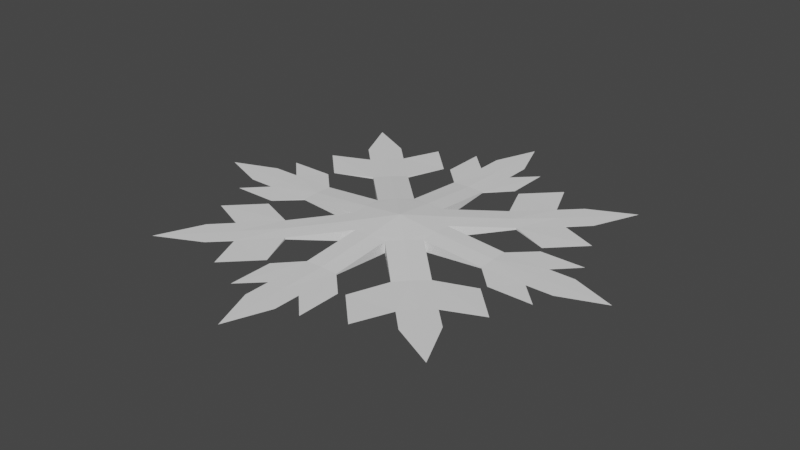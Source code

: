 # Source: Snowflake.blend  (saved by Blender 3.0.42; exported with 4.5.12 LTS)
import bpy
from mathutils import Matrix  # noqa: F401  (used for matrix-valued properties, if any)

bpy.ops.wm.read_factory_settings(use_empty=True)
scene = bpy.context.scene
scene.name = 'Scene'

# ---- collections
col_collection = bpy.data.collections.new('Collection'); scene.collection.children.link(col_collection)

# ---- world
world_world = bpy.data.worlds.new('World'); scene.world = world_world
world_world.use_nodes = True; world_world.node_tree.nodes.clear()
_N = world_world.node_tree.nodes; _L = world_world.node_tree.links
n0 = _N.new('ShaderNodeOutputWorld'); n0.name = 'World Output'; n0.location = (300, 300)
n1 = _N.new('ShaderNodeBackground'); n1.name = 'Background'; n1.location = (10, 300)
n1.inputs[0].default_value = (0.05088, 0.05088, 0.05088, 1.0)
_L.new(n1.outputs[0], n0.inputs[0])
n0.is_active_output = True
world_world.color = (0.05088, 0.05088, 0.05088)
world_world.use_sun_shadow = False
world_world.sun_shadow_jitter_overblur = 0.0

# ---- meshes
me_cylinder_003 = bpy.data.meshes.new('Cylinder.003')
me_cylinder_003.from_pydata([(-0.9239, 0.0, 7.821e-10), (-0.9239, 0.0, 0.1469), (0.0, 0.9239, 7.821e-10), (0.0, 0.9239, 0.1469), (-0.3827, 0.9239, 8.242e-10), (-0.9239, 0.3827, 8.242e-10), (-0.3827, 0.9239, 0.1299), (-0.9239, 0.3827, 0.1299), (0.0, 4.924, 7.798e-10), (-0.3827, 3.924, 0.001208), (-0.3827, 3.924, 1.042e-09), (0.0, 4.924, -1.251e-10), (-2.504, 3.045, 7.17e-10), (-2.504, 3.045, 0.003577), (-3.045, 2.504, 0.003655), (-3.045, 2.504, 7.193e-10), (-4.924, 0.0, -1.251e-10), (-4.924, 0.0, 7.798e-10), (-3.924, 0.3827, 0.001208), (-3.924, 0.3827, 1.042e-09), (-1.914, 1.373, 1.027e-09), (-2.08, 2.621, 8.011e-10), (-1.373, 1.914, 0.01974), (-2.621, 2.08, 0.007033), (0.0, 2.324, 9.757e-10), (0.0, 3.324, 7.034e-10), (0.0, 3.324, 0.007636), (0.0, 2.324, 0.02329), (-0.3827, 2.324, 0.01199), (-0.3827, 3.324, 0.004134), (-0.3827, 3.324, 9.594e-10), (-0.3827, 2.324, 1.099e-09), (-2.324, 0.0, 0.02329), (-3.324, 0.0, 0.007636), (-3.324, 0.0, 7.034e-10), (-2.324, 0.0, 9.757e-10), (-3.324, 0.3827, 9.594e-10), (-2.324, 0.3827, 1.099e-09), (-3.324, 0.3827, 0.004134), (-2.324, 0.3827, 0.01199), (-2.621, 2.08, 8.03e-10), (-1.373, 1.914, 1.026e-09), (-2.08, 2.621, 0.006975), (-1.914, 1.373, 0.01978), (-1.726, 3.474, 1.227e-09), (-1.019, 2.767, 1.227e-09), (-1.019, 2.767, 0.0), (-1.726, 3.474, 0.0), (-2.767, 1.019, 1.227e-09), (-3.474, 1.726, 1.227e-09), (-3.474, 1.726, 0.0), (-2.767, 1.019, 0.0), (-0.8827, 2.824, 0.0), (-0.8827, 3.824, 0.0), (-0.8827, 3.824, 1.227e-09), (-0.8827, 2.824, 1.227e-09), (-3.824, 0.8827, 1.227e-09), (-2.824, 0.8827, 1.227e-09), (-3.824, 0.8827, 0.0), (-2.824, 0.8827, 0.0), (-0.6533, 0.6533, 0.1515), (-0.6533, 0.6533, 7.681e-10), (-3.501, 3.529, 5.872e-10), (-3.501, 3.529, -7.076e-10), (-1.643, 1.643, 0.03556), (-2.35, 2.35, 0.01199), (-1.643, 1.643, 8.636e-10), (-2.35, 2.35, 4.58e-10), (0.9239, 0.0, 7.821e-10), (0.9239, 0.0, 0.1469), (0.3827, 0.9239, 8.242e-10), (0.9239, 0.3827, 8.242e-10), (0.3827, 0.9239, 0.1299), (0.9239, 0.3827, 0.1299), (0.3827, 3.924, 0.001208), (0.3827, 3.924, 1.042e-09), (2.504, 3.045, 7.17e-10), (2.504, 3.045, 0.003577), (3.045, 2.504, 0.003655), (3.045, 2.504, 7.193e-10), (4.924, 0.0, -1.251e-10), (4.924, 0.0, 7.798e-10), (3.924, 0.3827, 0.001208), (3.924, 0.3827, 1.042e-09), (1.914, 1.373, 1.027e-09), (2.08, 2.621, 8.011e-10), (1.373, 1.914, 0.01974), (2.621, 2.08, 0.007033), (0.3827, 2.324, 0.01199), (0.3827, 3.324, 0.004134), (0.3827, 3.324, 9.594e-10), (0.3827, 2.324, 1.099e-09), (2.324, 0.0, 0.02329), (3.324, 0.0, 0.007636), (3.324, 0.0, 7.034e-10), (2.324, 0.0, 9.757e-10), (3.324, 0.3827, 9.594e-10), (2.324, 0.3827, 1.099e-09), (3.324, 0.3827, 0.004134), (2.324, 0.3827, 0.01199), (2.621, 2.08, 8.03e-10), (1.373, 1.914, 1.026e-09), (2.08, 2.621, 0.006975), (1.914, 1.373, 0.01978), (1.726, 3.474, 1.227e-09), (1.019, 2.767, 1.227e-09), (1.019, 2.767, 0.0), (1.726, 3.474, 0.0), (2.767, 1.019, 1.227e-09), (3.474, 1.726, 1.227e-09), (3.474, 1.726, 0.0), (2.767, 1.019, 0.0), (0.8827, 2.824, 0.0), (0.8827, 3.824, 0.0), (0.8827, 3.824, 1.227e-09), (0.8827, 2.824, 1.227e-09), (3.824, 0.8827, 1.227e-09), (2.824, 0.8827, 1.227e-09), (3.824, 0.8827, 0.0), (2.824, 0.8827, 0.0), (0.6533, 0.6533, 0.1515), (0.6533, 0.6533, 7.681e-10), (3.501, 3.529, 5.872e-10), (3.501, 3.529, -7.076e-10), (1.643, 1.643, 0.03556), (2.35, 2.35, 0.01199), (1.643, 1.643, 8.636e-10), (2.35, 2.35, 4.58e-10), (0.0, -0.9239, 7.821e-10), (0.0, -0.9239, 0.1469), (-0.3827, -0.9239, 8.242e-10), (-0.9239, -0.3827, 8.242e-10), (-0.3827, -0.9239, 0.1299), (-0.9239, -0.3827, 0.1299), (0.0, -4.924, 7.798e-10), (-0.3827, -3.924, 0.001208), (-0.3827, -3.924, 1.042e-09), (0.0, -4.924, -1.251e-10), (-2.504, -3.045, 7.17e-10), (-2.504, -3.045, 0.003577), (-3.045, -2.504, 0.003655), (-3.045, -2.504, 7.193e-10), (-3.924, -0.3827, 0.001208), (-3.924, -0.3827, 1.042e-09), (-1.914, -1.373, 1.027e-09), (-2.08, -2.621, 8.011e-10), (-1.373, -1.914, 0.01974), (-2.621, -2.08, 0.007033), (0.0, -2.324, 9.757e-10), (0.0, -3.324, 7.034e-10), (0.0, -3.324, 0.007636), (0.0, -2.324, 0.02329), (-0.3827, -2.324, 0.01199), (-0.3827, -3.324, 0.004134), (-0.3827, -3.324, 9.594e-10), (-0.3827, -2.324, 1.099e-09), (-3.324, -0.3827, 9.594e-10), (-2.324, -0.3827, 1.099e-09), (-3.324, -0.3827, 0.004134), (-2.324, -0.3827, 0.01199), (-2.621, -2.08, 8.03e-10), (-1.373, -1.914, 1.026e-09), (-2.08, -2.621, 0.006975), (-1.914, -1.373, 0.01978), (-1.726, -3.474, 1.227e-09), (-1.019, -2.767, 1.227e-09), (-1.019, -2.767, 0.0), (-1.726, -3.474, 0.0), (-2.767, -1.019, 1.227e-09), (-3.474, -1.726, 1.227e-09), (-3.474, -1.726, 0.0), (-2.767, -1.019, 0.0), (-0.8827, -2.824, 0.0), (-0.8827, -3.824, 0.0), (-0.8827, -3.824, 1.227e-09), (-0.8827, -2.824, 1.227e-09), (-3.824, -0.8827, 1.227e-09), (-2.824, -0.8827, 1.227e-09), (-3.824, -0.8827, 0.0), (-2.824, -0.8827, 0.0), (-0.6533, -0.6533, 0.1515), (-0.6533, -0.6533, 7.681e-10), (-3.501, -3.529, 5.872e-10), (-3.501, -3.529, -7.076e-10), (-1.643, -1.643, 0.03556), (-2.35, -2.35, 0.01199), (-1.643, -1.643, 8.636e-10), (-2.35, -2.35, 4.58e-10), (0.3827, -0.9239, 8.242e-10), (0.9239, -0.3827, 8.242e-10), (0.3827, -0.9239, 0.1299), (0.9239, -0.3827, 0.1299), (0.3827, -3.924, 0.001208), (0.3827, -3.924, 1.042e-09), (2.504, -3.045, 7.17e-10), (2.504, -3.045, 0.003577), (3.045, -2.504, 0.003655), (3.045, -2.504, 7.193e-10), (3.924, -0.3827, 0.001208), (3.924, -0.3827, 1.042e-09), (1.914, -1.373, 1.027e-09), (2.08, -2.621, 8.011e-10), (1.373, -1.914, 0.01974), (2.621, -2.08, 0.007033), (0.3827, -2.324, 0.01199), (0.3827, -3.324, 0.004134), (0.3827, -3.324, 9.594e-10), (0.3827, -2.324, 1.099e-09), (3.324, -0.3827, 9.594e-10), (2.324, -0.3827, 1.099e-09), (3.324, -0.3827, 0.004134), (2.324, -0.3827, 0.01199), (2.621, -2.08, 8.03e-10), (1.373, -1.914, 1.026e-09), (2.08, -2.621, 0.006975), (1.914, -1.373, 0.01978), (1.726, -3.474, 1.227e-09), (1.019, -2.767, 1.227e-09), (1.019, -2.767, 0.0), (1.726, -3.474, 0.0), (2.767, -1.019, 1.227e-09), (3.474, -1.726, 1.227e-09), (3.474, -1.726, 0.0), (2.767, -1.019, 0.0), (0.8827, -2.824, 0.0), (0.8827, -3.824, 0.0), (0.8827, -3.824, 1.227e-09), (0.8827, -2.824, 1.227e-09), (3.824, -0.8827, 1.227e-09), (2.824, -0.8827, 1.227e-09), (3.824, -0.8827, 0.0), (2.824, -0.8827, 0.0), (0.6533, -0.6533, 0.1515), (0.6533, -0.6533, 7.681e-10), (3.501, -3.529, 5.872e-10), (3.501, -3.529, -7.076e-10), (1.643, -1.643, 0.03556), (2.35, -2.35, 0.01199), (1.643, -1.643, 8.636e-10), (2.35, -2.35, 4.58e-10), (-0.9239, 0.0, -0.1469), (0.0, 0.9239, -0.1469), (-0.3827, 0.9239, -0.1299), (-0.9239, 0.3827, -0.1299), (0.0, 4.924, 7.798e-10), (-0.3827, 3.924, -0.001208), (-2.504, 3.045, -0.003577), (-3.045, 2.504, -0.003655), (-4.924, 0.0, 7.798e-10), (-3.924, 0.3827, -0.001208), (-1.373, 1.914, -0.01974), (-2.621, 2.08, -0.007033), (0.0, 3.324, -0.007636), (0.0, 2.324, -0.02329), (-0.3827, 2.324, -0.01199), (-0.3827, 3.324, -0.004134), (-2.324, 0.0, -0.02329), (-3.324, 0.0, -0.007636), (-3.324, 0.3827, -0.004134), (-2.324, 0.3827, -0.01199), (-2.08, 2.621, -0.006975), (-1.914, 1.373, -0.01978), (-1.019, 2.767, 0.0), (-1.726, 3.474, 0.0), (-3.474, 1.726, 0.0), (-2.767, 1.019, 0.0), (-0.8827, 2.824, 0.0), (-0.8827, 3.824, 0.0), (-3.824, 0.8827, 0.0), (-2.824, 0.8827, 0.0), (-0.6533, 0.6533, -0.1515), (-3.501, 3.529, 5.872e-10), (-1.643, 1.643, -0.03556), (-2.35, 2.35, -0.01199), (0.9239, 0.0, -0.1469), (0.3827, 0.9239, -0.1299), (0.9239, 0.3827, -0.1299), (0.3827, 3.924, -0.001208), (2.504, 3.045, -0.003577), (3.045, 2.504, -0.003655), (4.924, 0.0, 7.798e-10), (3.924, 0.3827, -0.001208), (1.373, 1.914, -0.01974), (2.621, 2.08, -0.007033), (0.3827, 2.324, -0.01199), (0.3827, 3.324, -0.004134), (2.324, 0.0, -0.02329), (3.324, 0.0, -0.007636), (3.324, 0.3827, -0.004134), (2.324, 0.3827, -0.01199), (2.08, 2.621, -0.006975), (1.914, 1.373, -0.01978), (1.019, 2.767, 0.0), (1.726, 3.474, 0.0), (3.474, 1.726, 0.0), (2.767, 1.019, 0.0), (0.8827, 2.824, 0.0), (0.8827, 3.824, 0.0), (3.824, 0.8827, 0.0), (2.824, 0.8827, 0.0), (0.6533, 0.6533, -0.1515), (3.501, 3.529, 5.872e-10), (1.643, 1.643, -0.03556), (2.35, 2.35, -0.01199), (0.0, -0.9239, -0.1469), (-0.3827, -0.9239, -0.1299), (-0.9239, -0.3827, -0.1299), (0.0, -4.924, 7.798e-10), (-0.3827, -3.924, -0.001208), (-2.504, -3.045, -0.003577), (-3.045, -2.504, -0.003655), (-3.924, -0.3827, -0.001208), (-1.373, -1.914, -0.01974), (-2.621, -2.08, -0.007033), (0.0, -3.324, -0.007636), (0.0, -2.324, -0.02329), (-0.3827, -2.324, -0.01199), (-0.3827, -3.324, -0.004134), (-3.324, -0.3827, -0.004134), (-2.324, -0.3827, -0.01199), (-2.08, -2.621, -0.006975), (-1.914, -1.373, -0.01978), (-1.019, -2.767, 0.0), (-1.726, -3.474, 0.0), (-3.474, -1.726, 0.0), (-2.767, -1.019, 0.0), (-0.8827, -2.824, 0.0), (-0.8827, -3.824, 0.0), (-3.824, -0.8827, 0.0), (-2.824, -0.8827, 0.0), (-0.6533, -0.6533, -0.1515), (-3.501, -3.529, 5.872e-10), (-1.643, -1.643, -0.03556), (-2.35, -2.35, -0.01199), (0.3827, -0.9239, -0.1299), (0.9239, -0.3827, -0.1299), (0.3827, -3.924, -0.001208), (2.504, -3.045, -0.003577), (3.045, -2.504, -0.003655), (3.924, -0.3827, -0.001208), (1.373, -1.914, -0.01974), (2.621, -2.08, -0.007033), (0.3827, -2.324, -0.01199), (0.3827, -3.324, -0.004134), (3.324, -0.3827, -0.004134), (2.324, -0.3827, -0.01199), (2.08, -2.621, -0.006975), (1.914, -1.373, -0.01978), (1.019, -2.767, 0.0), (1.726, -3.474, 0.0), (3.474, -1.726, 0.0), (2.767, -1.019, 0.0), (0.8827, -2.824, 0.0), (0.8827, -3.824, 0.0), (3.824, -0.8827, 0.0), (2.824, -0.8827, 0.0), (0.6533, -0.6533, -0.1515), (3.501, -3.529, 5.872e-10), (1.643, -1.643, -0.03556), (2.35, -2.35, -0.01199), (0.0, 0.0, 0.2455), (0.0, 1.192e-07, -0.2455)], [], [(26, 25, 11, 8), (67, 63, 15, 40), (34, 33, 17, 16), (10, 9, 8, 11), (30, 29, 9, 10), (25, 11, 10, 30), (29, 26, 8, 9), (63, 62, 13, 12), (65, 42, 13, 62), (42, 21, 12, 13), (40, 23, 14, 15), (16, 17, 18, 19), (36, 19, 16, 34), (38, 36, 19, 18), (33, 38, 18, 17), (5, 7, 43, 20), (6, 4, 41, 22), (60, 6, 22, 64), (64, 22, 42, 65), (61, 66, 20, 5), (66, 67, 40, 20), (6, 3, 27, 28), (28, 27, 26, 29), (2, 24, 31, 4), (24, 25, 30, 31), (4, 6, 28, 31), (28, 29, 53, 52), (3, 2, 24, 27), (27, 24, 25, 26), (1, 7, 39, 32), (32, 39, 38, 33), (7, 5, 37, 39), (36, 38, 58, 56), (5, 37, 35, 0), (37, 36, 34, 35), (0, 1, 32, 35), (35, 32, 33, 34), (40, 49, 48, 20), (42, 22, 46, 47), (46, 45, 44, 47), (21, 42, 47, 44), (41, 45, 44, 21), (22, 41, 45, 46), (48, 51, 50, 49), (23, 40, 49, 50), (43, 23, 50, 51), (20, 43, 51, 48), (55, 52, 53, 54), (31, 28, 52, 55), (29, 30, 54, 53), (30, 54, 55, 31), (59, 57, 56, 58), (38, 39, 59, 58), (37, 57, 56, 36), (39, 37, 57, 59), (41, 21, 67, 66), (4, 41, 66, 61), (43, 64, 65, 23), (7, 60, 64, 43), (23, 65, 62, 14), (15, 14, 62, 63), (21, 12, 63, 67), (127, 100, 79, 123), (94, 80, 81, 93), (75, 11, 8, 74), (90, 75, 74, 89), (25, 90, 75, 11), (89, 74, 8, 26), (123, 76, 77, 122), (125, 122, 77, 102), (102, 77, 76, 85), (100, 79, 78, 87), (80, 83, 82, 81), (96, 94, 80, 83), (98, 82, 83, 96), (93, 81, 82, 98), (71, 84, 103, 73), (72, 86, 101, 70), (120, 124, 86, 72), (124, 125, 102, 86), (121, 71, 84, 126), (126, 84, 100, 127), (72, 88, 27, 3), (88, 89, 26, 27), (2, 70, 91, 24), (24, 91, 90, 25), (70, 91, 88, 72), (88, 112, 113, 89), (69, 92, 99, 73), (92, 93, 98, 99), (73, 99, 97, 71), (96, 116, 118, 98), (71, 68, 95, 97), (97, 95, 94, 96), (68, 95, 92, 69), (95, 94, 93, 92), (100, 84, 108, 109), (102, 107, 106, 86), (106, 107, 104, 105), (85, 104, 107, 102), (101, 85, 104, 105), (86, 106, 105, 101), (108, 109, 110, 111), (87, 110, 109, 100), (103, 111, 110, 87), (84, 108, 111, 103), (115, 114, 113, 112), (91, 115, 112, 88), (89, 113, 114, 90), (90, 91, 115, 114), (119, 118, 116, 117), (98, 118, 119, 99), (97, 96, 116, 117), (99, 119, 117, 97), (101, 126, 127, 85), (70, 121, 126, 101), (103, 87, 125, 124), (73, 103, 124, 120), (87, 78, 122, 125), (79, 123, 122, 78), (85, 127, 123, 76), (150, 134, 137, 149), (187, 160, 141, 183), (136, 137, 134, 135), (154, 136, 135, 153), (149, 154, 136, 137), (153, 135, 134, 150), (183, 138, 139, 182), (185, 182, 139, 162), (162, 139, 138, 145), (160, 141, 140, 147), (16, 143, 142, 17), (156, 34, 16, 143), (158, 142, 143, 156), (33, 17, 142, 158), (131, 144, 163, 133), (132, 146, 161, 130), (180, 184, 146, 132), (184, 185, 162, 146), (181, 131, 144, 186), (186, 144, 160, 187), (132, 152, 151, 129), (152, 153, 150, 151), (128, 130, 155, 148), (148, 155, 154, 149), (130, 155, 152, 132), (152, 172, 173, 153), (129, 151, 148, 128), (151, 150, 149, 148), (1, 32, 159, 133), (32, 33, 158, 159), (133, 159, 157, 131), (156, 176, 178, 158), (131, 0, 35, 157), (157, 35, 34, 156), (160, 144, 168, 169), (162, 167, 166, 146), (166, 167, 164, 165), (145, 164, 167, 162), (161, 145, 164, 165), (146, 166, 165, 161), (168, 169, 170, 171), (147, 170, 169, 160), (163, 171, 170, 147), (144, 168, 171, 163), (175, 174, 173, 172), (155, 175, 172, 152), (153, 173, 174, 154), (154, 155, 175, 174), (179, 178, 176, 177), (158, 178, 179, 159), (157, 156, 176, 177), (159, 179, 177, 157), (161, 186, 187, 145), (130, 181, 186, 161), (163, 147, 185, 184), (133, 163, 184, 180), (147, 140, 182, 185), (141, 183, 182, 140), (145, 187, 183, 138), (239, 235, 197, 212), (193, 192, 134, 137), (206, 205, 192, 193), (149, 137, 193, 206), (205, 150, 134, 192), (235, 234, 195, 194), (237, 214, 195, 234), (214, 201, 194, 195), (212, 203, 196, 197), (80, 81, 198, 199), (208, 199, 80, 94), (210, 208, 199, 198), (93, 210, 198, 81), (189, 191, 215, 200), (190, 188, 213, 202), (232, 190, 202, 236), (236, 202, 214, 237), (233, 238, 200, 189), (238, 239, 212, 200), (190, 129, 151, 204), (204, 151, 150, 205), (128, 148, 207, 188), (148, 149, 206, 207), (188, 190, 204, 207), (204, 205, 225, 224), (69, 191, 211, 92), (92, 211, 210, 93), (191, 189, 209, 211), (208, 210, 230, 228), (189, 209, 95, 68), (209, 208, 94, 95), (212, 221, 220, 200), (214, 202, 218, 219), (218, 217, 216, 219), (201, 214, 219, 216), (213, 217, 216, 201), (202, 213, 217, 218), (220, 223, 222, 221), (203, 212, 221, 222), (215, 203, 222, 223), (200, 215, 223, 220), (227, 224, 225, 226), (207, 204, 224, 227), (205, 206, 226, 225), (206, 226, 227, 207), (231, 229, 228, 230), (210, 211, 231, 230), (209, 229, 228, 208), (211, 209, 229, 231), (213, 201, 239, 238), (188, 213, 238, 233), (215, 236, 237, 203), (191, 232, 236, 215), (203, 237, 234, 196), (197, 196, 234, 235), (201, 194, 235, 239), (252, 244, 11, 25), (34, 16, 248, 257), (10, 11, 244, 245), (30, 10, 245, 255), (255, 245, 244, 252), (63, 12, 246, 271), (273, 271, 246, 260), (260, 246, 12, 21), (40, 15, 247, 251), (16, 19, 249, 248), (258, 249, 19, 36), (257, 248, 249, 258), (5, 20, 261, 243), (242, 250, 41, 4), (270, 272, 250, 242), (272, 273, 260, 250), (242, 254, 253, 241), (254, 255, 252, 253), (4, 31, 254, 242), (254, 266, 267, 255), (241, 253, 24, 2), (253, 252, 25, 24), (240, 256, 259, 243), (256, 257, 258, 259), (243, 259, 37, 5), (36, 56, 268, 258), (0, 35, 256, 240), (35, 34, 257, 256), (260, 263, 262, 250), (262, 263, 44, 45), (21, 44, 263, 260), (250, 262, 45, 41), (48, 49, 264, 265), (251, 264, 49, 40), (261, 265, 264, 251), (20, 48, 265, 261), (55, 54, 267, 266), (31, 55, 266, 254), (255, 267, 54, 30), (269, 268, 56, 57), (258, 268, 269, 259), (259, 269, 57, 37), (261, 251, 273, 272), (243, 261, 272, 270), (251, 247, 271, 273), (15, 63, 271, 247), (94, 287, 280, 80), (75, 277, 244, 11), (90, 285, 277, 75), (285, 252, 244, 277), (123, 301, 278, 76), (303, 290, 278, 301), (290, 85, 76, 278), (100, 283, 279, 79), (80, 280, 281, 83), (288, 96, 83, 281), (287, 288, 281, 280), (71, 276, 291, 84), (275, 70, 101, 282), (300, 275, 282, 302), (302, 282, 290, 303), (275, 241, 253, 284), (284, 253, 252, 285), (70, 275, 284, 91), (284, 285, 297, 296), (274, 276, 289, 286), (286, 289, 288, 287), (276, 71, 97, 289), (96, 288, 298, 116), (68, 274, 286, 95), (95, 286, 287, 94), (290, 282, 292, 293), (292, 105, 104, 293), (85, 290, 293, 104), (282, 101, 105, 292), (108, 295, 294, 109), (283, 100, 109, 294), (291, 283, 294, 295), (84, 291, 295, 108), (115, 296, 297, 114), (91, 284, 296, 115), (285, 90, 114, 297), (299, 117, 116, 298), (288, 289, 299, 298), (289, 97, 117, 299), (291, 302, 303, 283), (276, 300, 302, 291), (283, 303, 301, 279), (79, 279, 301, 123), (314, 149, 137, 307), (136, 308, 307, 137), (154, 317, 308, 136), (317, 314, 307, 308), (183, 331, 309, 138), (333, 320, 309, 331), (320, 145, 138, 309), (160, 313, 310, 141), (16, 248, 311, 143), (318, 156, 143, 311), (257, 318, 311, 248), (131, 306, 321, 144), (305, 130, 161, 312), (330, 305, 312, 332), (332, 312, 320, 333), (305, 304, 315, 316), (316, 315, 314, 317), (130, 305, 316, 155), (316, 317, 327, 326), (304, 128, 148, 315), (315, 148, 149, 314), (240, 306, 319, 256), (256, 319, 318, 257), (306, 131, 157, 319), (156, 318, 328, 176), (320, 312, 322, 323), (322, 165, 164, 323), (145, 320, 323, 164), (312, 161, 165, 322), (168, 325, 324, 169), (313, 160, 169, 324), (321, 313, 324, 325), (144, 321, 325, 168), (175, 326, 327, 174), (155, 316, 326, 175), (317, 154, 174, 327), (329, 177, 176, 328), (318, 319, 329, 328), (319, 157, 177, 329), (321, 332, 333, 313), (306, 330, 332, 321), (313, 333, 331, 310), (141, 310, 331, 183), (193, 137, 307, 336), (206, 193, 336, 343), (343, 336, 307, 314), (235, 194, 337, 357), (359, 357, 337, 346), (346, 337, 194, 201), (212, 197, 338, 341), (80, 199, 339, 280), (344, 339, 199, 208), (287, 280, 339, 344), (189, 200, 347, 335), (334, 340, 213, 188), (356, 358, 340, 334), (358, 359, 346, 340), (334, 342, 315, 304), (342, 343, 314, 315), (188, 207, 342, 334), (342, 352, 353, 343), (274, 286, 345, 335), (286, 287, 344, 345), (335, 345, 209, 189), (208, 228, 354, 344), (346, 349, 348, 340), (348, 349, 216, 217), (201, 216, 349, 346), (340, 348, 217, 213), (220, 221, 350, 351), (341, 350, 221, 212), (347, 351, 350, 341), (200, 220, 351, 347), (227, 226, 353, 352), (207, 227, 352, 342), (343, 353, 226, 206), (355, 354, 228, 229), (344, 354, 355, 345), (345, 355, 229, 209), (347, 341, 359, 358), (335, 347, 358, 356), (341, 338, 357, 359), (197, 235, 357, 338), (3, 360, 120, 72), (241, 275, 300, 361), (129, 360, 180, 132), (1, 360, 60, 7), (69, 360, 232, 191), (180, 360, 1, 133), (120, 360, 69, 73), (60, 360, 3, 6), (232, 360, 129, 190), (304, 305, 330, 361), (361, 274, 335, 356), (361, 270, 242, 241), (361, 300, 276, 274), (361, 330, 306, 240), (356, 334, 304, 361), (270, 361, 240, 243)])
_uv = me_cylinder_003.uv_layers.new(name='UVMap')
_uv.uv.foreach_set('vector', [0.5, 0.8375, 0.5, 0.8375, 0.5, 1.0, 0.5, 1.0, 0.2613, 0.7387, 0.1445, 0.8584, 0.1908, 0.7543, 0.2339, 0.7112, 0.1625, 0.5, 0.1625, 0.5, 0.0, 0.5, 0.0, 0.5, 0.4611, 0.8985, 0.4611, 0.8985, 0.5, 1.0, 0.5, 1.0, 0.4611, 0.8375, 0.4611, 0.8375, 0.4611, 0.8985, 0.4611, 0.8985, 0.5, 0.8375, 0.5, 1.0, 0.4611, 0.8985, 0.4611, 0.8375, 0.4611, 0.8375, 0.5, 0.8375, 0.5, 1.0, 0.4611, 0.8985, 0.1445, 0.8584, 0.1445, 0.8584, 0.2457, 0.8092, 0.2457, 0.8092, 0.2613, 0.7387, 0.2888, 0.7661, 0.2457, 0.8092, 0.1445, 0.8584, 0.2888, 0.7661, 0.2888, 0.7661, 0.2457, 0.8092, 0.2457, 0.8092, 0.2339, 0.7112, 0.2339, 0.7112, 0.1908, 0.7543, 0.1908, 0.7543, 0.0, 0.5, 0.0, 0.5, 0.1015, 0.5389, 0.1015, 0.5389, 0.1625, 0.5389, 0.1015, 0.5389, 0.0, 0.5, 0.1625, 0.5, 0.1625, 0.5389, 0.1625, 0.5389, 0.1015, 0.5389, 0.1015, 0.5389, 0.1625, 0.5, 0.1625, 0.5389, 0.1015, 0.5389, 0.0, 0.5, 0.4062, 0.5389, 0.4062, 0.5389, 0.3057, 0.6394, 0.3057, 0.6394, 0.4611, 0.5938, 0.4611, 0.5938, 0.3606, 0.6943, 0.3606, 0.6943, 0.4337, 0.5663, 0.4611, 0.5938, 0.3606, 0.6943, 0.3331, 0.6669, 0.3331, 0.6669, 0.3606, 0.6943, 0.2888, 0.7661, 0.2613, 0.7387, 0.4337, 0.5663, 0.3331, 0.6669, 0.3057, 0.6394, 0.4062, 0.5389, 0.3331, 0.6669, 0.2613, 0.7387, 0.2339, 0.7112, 0.3057, 0.6394, 0.4611, 0.5938, 0.5, 0.5938, 0.5, 0.736, 0.4611, 0.736, 0.4611, 0.736, 0.5, 0.736, 0.5, 0.8375, 0.4611, 0.8375, 0.5, 0.5938, 0.5, 0.736, 0.4611, 0.736, 0.4611, 0.5938, 0.5, 0.736, 0.5, 0.8375, 0.4611, 0.8375, 0.4611, 0.736, 0.4611, 0.5938, 0.4611, 0.5938, 0.4611, 0.736, 0.4611, 0.736, 0.4611, 0.736, 0.4611, 0.8375, 0.4104, 0.8883, 0.4104, 0.7868, 0.5, 0.5938, 0.5, 0.5938, 0.5, 0.736, 0.5, 0.736, 0.5, 0.736, 0.5, 0.736, 0.5, 0.8375, 0.5, 0.8375, 0.4062, 0.5, 0.4062, 0.5389, 0.264, 0.5389, 0.264, 0.5, 0.264, 0.5, 0.264, 0.5389, 0.1625, 0.5389, 0.1625, 0.5, 0.4062, 0.5389, 0.4062, 0.5389, 0.264, 0.5389, 0.264, 0.5389, 0.1625, 0.5389, 0.1625, 0.5389, 0.1117, 0.5896, 0.1117, 0.5896, 0.4062, 0.5389, 0.264, 0.5389, 0.264, 0.5, 0.4062, 0.5, 0.264, 0.5389, 0.1625, 0.5389, 0.1625, 0.5, 0.264, 0.5, 0.4062, 0.5, 0.4062, 0.5, 0.264, 0.5, 0.264, 0.5, 0.264, 0.5, 0.264, 0.5, 0.1625, 0.5, 0.1625, 0.5, 0.2339, 0.7112, 0.1472, 0.6753, 0.219, 0.6035, 0.3057, 0.6394, 0.2888, 0.7661, 0.3606, 0.6943, 0.3965, 0.781, 0.3247, 0.8528, 0.3965, 0.781, 0.3965, 0.781, 0.3247, 0.8528, 0.3247, 0.8528, 0.2888, 0.7661, 0.2888, 0.7661, 0.3247, 0.8528, 0.3247, 0.8528, 0.3606, 0.6943, 0.3965, 0.781, 0.3247, 0.8528, 0.2888, 0.7661, 0.3606, 0.6943, 0.3606, 0.6943, 0.3965, 0.781, 0.3965, 0.781, 0.219, 0.6035, 0.219, 0.6035, 0.1472, 0.6753, 0.1472, 0.6753, 0.2339, 0.7112, 0.2339, 0.7112, 0.1472, 0.6753, 0.1472, 0.6753, 0.3057, 0.6394, 0.2339, 0.7112, 0.1472, 0.6753, 0.219, 0.6035, 0.3057, 0.6394, 0.3057, 0.6394, 0.219, 0.6035, 0.219, 0.6035, 0.4104, 0.7868, 0.4104, 0.7868, 0.4104, 0.8883, 0.4104, 0.8883, 0.4611, 0.736, 0.4611, 0.736, 0.4104, 0.7868, 0.4104, 0.7868, 0.4611, 0.8375, 0.4611, 0.8375, 0.4104, 0.8883, 0.4104, 0.8883, 0.4611, 0.8375, 0.4104, 0.8883, 0.4104, 0.7868, 0.4611, 0.736, 0.2132, 0.5896, 0.2132, 0.5896, 0.1117, 0.5896, 0.1117, 0.5896, 0.1625, 0.5389, 0.264, 0.5389, 0.2132, 0.5896, 0.1117, 0.5896, 0.264, 0.5389, 0.2132, 0.5896, 0.1117, 0.5896, 0.1625, 0.5389, 0.264, 0.5389, 0.264, 0.5389, 0.2132, 0.5896, 0.2132, 0.5896, 0.3606, 0.6943, 0.2888, 0.7661, 0.2613, 0.7387, 0.3331, 0.6669, 0.4611, 0.5938, 0.3606, 0.6943, 0.3331, 0.6669, 0.4337, 0.5663, 0.3057, 0.6394, 0.3331, 0.6669, 0.2613, 0.7387, 0.2339, 0.7112, 0.4062, 0.5389, 0.4337, 0.5663, 0.3331, 0.6669, 0.3057, 0.6394, 0.2339, 0.7112, 0.2613, 0.7387, 0.1445, 0.8584, 0.1908, 0.7543, 0.1908, 0.7543, 0.1908, 0.7543, 0.1445, 0.8584, 0.1445, 0.8584, 0.2888, 0.7661, 0.2457, 0.8092, 0.1445, 0.8584, 0.2613, 0.7387, 0.7387, 0.7387, 0.7661, 0.7112, 0.8092, 0.7543, 0.8555, 0.8584, 0.8375, 0.5, 1.0, 0.5, 1.0, 0.5, 0.8375, 0.5, 0.5389, 0.8985, 0.5, 1.0, 0.5, 1.0, 0.5389, 0.8985, 0.5389, 0.8375, 0.5389, 0.8985, 0.5389, 0.8985, 0.5389, 0.8375, 0.5, 0.8375, 0.5389, 0.8375, 0.5389, 0.8985, 0.5, 1.0, 0.5389, 0.8375, 0.5389, 0.8985, 0.5, 1.0, 0.5, 0.8375, 0.8555, 0.8584, 0.7543, 0.8092, 0.7543, 0.8092, 0.8555, 0.8584, 0.7387, 0.7387, 0.8555, 0.8584, 0.7543, 0.8092, 0.7112, 0.7661, 0.7112, 0.7661, 0.7543, 0.8092, 0.7543, 0.8092, 0.7112, 0.7661, 0.7661, 0.7112, 0.8092, 0.7543, 0.8092, 0.7543, 0.7661, 0.7112, 1.0, 0.5, 0.8985, 0.5389, 0.8985, 0.5389, 1.0, 0.5, 0.8375, 0.5389, 0.8375, 0.5, 1.0, 0.5, 0.8985, 0.5389, 0.8375, 0.5389, 0.8985, 0.5389, 0.8985, 0.5389, 0.8375, 0.5389, 0.8375, 0.5, 1.0, 0.5, 0.8985, 0.5389, 0.8375, 0.5389, 0.5938, 0.5389, 0.6943, 0.6394, 0.6943, 0.6394, 0.5938, 0.5389, 0.5389, 0.5938, 0.6394, 0.6943, 0.6394, 0.6943, 0.5389, 0.5938, 0.5663, 0.5663, 0.6669, 0.6669, 0.6394, 0.6943, 0.5389, 0.5938, 0.6669, 0.6669, 0.7387, 0.7387, 0.7112, 0.7661, 0.6394, 0.6943, 0.5663, 0.5663, 0.5938, 0.5389, 0.6943, 0.6394, 0.6669, 0.6669, 0.6669, 0.6669, 0.6943, 0.6394, 0.7661, 0.7112, 0.7387, 0.7387, 0.5389, 0.5938, 0.5389, 0.736, 0.5, 0.736, 0.5, 0.5938, 0.5389, 0.736, 0.5389, 0.8375, 0.5, 0.8375, 0.5, 0.736, 0.5, 0.5938, 0.5389, 0.5938, 0.5389, 0.736, 0.5, 0.736, 0.5, 0.736, 0.5389, 0.736, 0.5389, 0.8375, 0.5, 0.8375, 0.5389, 0.5938, 0.5389, 0.736, 0.5389, 0.736, 0.5389, 0.5938, 0.5389, 0.736, 0.5896, 0.7868, 0.5896, 0.8883, 0.5389, 0.8375, 0.5938, 0.5, 0.736, 0.5, 0.736, 0.5389, 0.5938, 0.5389, 0.736, 0.5, 0.8375, 0.5, 0.8375, 0.5389, 0.736, 0.5389, 0.5938, 0.5389, 0.736, 0.5389, 0.736, 0.5389, 0.5938, 0.5389, 0.8375, 0.5389, 0.8883, 0.5896, 0.8883, 0.5896, 0.8375, 0.5389, 0.5938, 0.5389, 0.5938, 0.5, 0.736, 0.5, 0.736, 0.5389, 0.736, 0.5389, 0.736, 0.5, 0.8375, 0.5, 0.8375, 0.5389, 0.5938, 0.5, 0.736, 0.5, 0.736, 0.5, 0.5938, 0.5, 0.736, 0.5, 0.8375, 0.5, 0.8375, 0.5, 0.736, 0.5, 0.7661, 0.7112, 0.6943, 0.6394, 0.781, 0.6035, 0.8528, 0.6753, 0.7112, 0.7661, 0.6753, 0.8528, 0.6035, 0.781, 0.6394, 0.6943, 0.6035, 0.781, 0.6753, 0.8528, 0.6753, 0.8528, 0.6035, 0.781, 0.7112, 0.7661, 0.6753, 0.8528, 0.6753, 0.8528, 0.7112, 0.7661, 0.6394, 0.6943, 0.7112, 0.7661, 0.6753, 0.8528, 0.6035, 0.781, 0.6394, 0.6943, 0.6035, 0.781, 0.6035, 0.781, 0.6394, 0.6943, 0.781, 0.6035, 0.8528, 0.6753, 0.8528, 0.6753, 0.781, 0.6035, 0.7661, 0.7112, 0.8528, 0.6753, 0.8528, 0.6753, 0.7661, 0.7112, 0.6943, 0.6394, 0.781, 0.6035, 0.8528, 0.6753, 0.7661, 0.7112, 0.6943, 0.6394, 0.781, 0.6035, 0.781, 0.6035, 0.6943, 0.6394, 0.5896, 0.7868, 0.5896, 0.8883, 0.5896, 0.8883, 0.5896, 0.7868, 0.5389, 0.736, 0.5896, 0.7868, 0.5896, 0.7868, 0.5389, 0.736, 0.5389, 0.8375, 0.5896, 0.8883, 0.5896, 0.8883, 0.5389, 0.8375, 0.5389, 0.8375, 0.5389, 0.736, 0.5896, 0.7868, 0.5896, 0.8883, 0.7868, 0.5896, 0.8883, 0.5896, 0.8883, 0.5896, 0.7868, 0.5896, 0.8375, 0.5389, 0.8883, 0.5896, 0.7868, 0.5896, 0.736, 0.5389, 0.736, 0.5389, 0.8375, 0.5389, 0.8883, 0.5896, 0.7868, 0.5896, 0.736, 0.5389, 0.7868, 0.5896, 0.7868, 0.5896, 0.736, 0.5389, 0.6394, 0.6943, 0.6669, 0.6669, 0.7387, 0.7387, 0.7112, 0.7661, 0.5389, 0.5938, 0.5663, 0.5663, 0.6669, 0.6669, 0.6394, 0.6943, 0.6943, 0.6394, 0.7661, 0.7112, 0.7387, 0.7387, 0.6669, 0.6669, 0.5938, 0.5389, 0.6943, 0.6394, 0.6669, 0.6669, 0.5663, 0.5663, 0.7661, 0.7112, 0.8092, 0.7543, 0.8555, 0.8584, 0.7387, 0.7387, 0.8092, 0.7543, 0.8555, 0.8584, 0.8555, 0.8584, 0.8092, 0.7543, 0.7112, 0.7661, 0.7387, 0.7387, 0.8555, 0.8584, 0.7543, 0.8092, 0.5, 0.1625, 0.5, 0.0, 0.5, 0.0, 0.5, 0.1625, 0.2613, 0.2613, 0.2339, 0.2888, 0.1908, 0.2457, 0.1445, 0.1416, 0.4611, 0.1015, 0.5, 0.0, 0.5, 0.0, 0.4611, 0.1015, 0.4611, 0.1625, 0.4611, 0.1015, 0.4611, 0.1015, 0.4611, 0.1625, 0.5, 0.1625, 0.4611, 0.1625, 0.4611, 0.1015, 0.5, 0.0, 0.4611, 0.1625, 0.4611, 0.1015, 0.5, 0.0, 0.5, 0.1625, 0.1445, 0.1416, 0.2457, 0.1908, 0.2457, 0.1908, 0.1445, 0.1416, 0.2613, 0.2613, 0.1445, 0.1416, 0.2457, 0.1908, 0.2888, 0.2339, 0.2888, 0.2339, 0.2457, 0.1908, 0.2457, 0.1908, 0.2888, 0.2339, 0.2339, 0.2888, 0.1908, 0.2457, 0.1908, 0.2457, 0.2339, 0.2888, 0.0, 0.5, 0.1015, 0.4611, 0.1015, 0.4611, 0.0, 0.5, 0.1625, 0.4611, 0.1625, 0.5, 0.0, 0.5, 0.1015, 0.4611, 0.1625, 0.4611, 0.1015, 0.4611, 0.1015, 0.4611, 0.1625, 0.4611, 0.1625, 0.5, 0.0, 0.5, 0.1015, 0.4611, 0.1625, 0.4611, 0.4062, 0.4611, 0.3057, 0.3606, 0.3057, 0.3606, 0.4062, 0.4611, 0.4611, 0.4062, 0.3606, 0.3057, 0.3606, 0.3057, 0.4611, 0.4062, 0.4337, 0.4337, 0.3331, 0.3331, 0.3606, 0.3057, 0.4611, 0.4062, 0.3331, 0.3331, 0.2613, 0.2613, 0.2888, 0.2339, 0.3606, 0.3057, 0.4337, 0.4337, 0.4062, 0.4611, 0.3057, 0.3606, 0.3331, 0.3331, 0.3331, 0.3331, 0.3057, 0.3606, 0.2339, 0.2888, 0.2613, 0.2613, 0.4611, 0.4062, 0.4611, 0.264, 0.5, 0.264, 0.5, 0.4062, 0.4611, 0.264, 0.4611, 0.1625, 0.5, 0.1625, 0.5, 0.264, 0.5, 0.4062, 0.4611, 0.4062, 0.4611, 0.264, 0.5, 0.264, 0.5, 0.264, 0.4611, 0.264, 0.4611, 0.1625, 0.5, 0.1625, 0.4611, 0.4062, 0.4611, 0.264, 0.4611, 0.264, 0.4611, 0.4062, 0.4611, 0.264, 0.4104, 0.2132, 0.4104, 0.1117, 0.4611, 0.1625, 0.5, 0.4062, 0.5, 0.264, 0.5, 0.264, 0.5, 0.4062, 0.5, 0.264, 0.5, 0.1625, 0.5, 0.1625, 0.5, 0.264, 0.4062, 0.5, 0.264, 0.5, 0.264, 0.4611, 0.4062, 0.4611, 0.264, 0.5, 0.1625, 0.5, 0.1625, 0.4611, 0.264, 0.4611, 0.4062, 0.4611, 0.264, 0.4611, 0.264, 0.4611, 0.4062, 0.4611, 0.1625, 0.4611, 0.1117, 0.4104, 0.1117, 0.4104, 0.1625, 0.4611, 0.4062, 0.4611, 0.4062, 0.5, 0.264, 0.5, 0.264, 0.4611, 0.264, 0.4611, 0.264, 0.5, 0.1625, 0.5, 0.1625, 0.4611, 0.2339, 0.2888, 0.3057, 0.3606, 0.219, 0.3965, 0.1472, 0.3247, 0.2888, 0.2339, 0.3247, 0.1472, 0.3965, 0.219, 0.3606, 0.3057, 0.3965, 0.219, 0.3247, 0.1472, 0.3247, 0.1472, 0.3965, 0.219, 0.2888, 0.2339, 0.3247, 0.1472, 0.3247, 0.1472, 0.2888, 0.2339, 0.3606, 0.3057, 0.2888, 0.2339, 0.3247, 0.1472, 0.3965, 0.219, 0.3606, 0.3057, 0.3965, 0.219, 0.3965, 0.219, 0.3606, 0.3057, 0.219, 0.3965, 0.1472, 0.3247, 0.1472, 0.3247, 0.219, 0.3965, 0.2339, 0.2888, 0.1472, 0.3247, 0.1472, 0.3247, 0.2339, 0.2888, 0.3057, 0.3606, 0.219, 0.3965, 0.1472, 0.3247, 0.2339, 0.2888, 0.3057, 0.3606, 0.219, 0.3965, 0.219, 0.3965, 0.3057, 0.3606, 0.4104, 0.2132, 0.4104, 0.1117, 0.4104, 0.1117, 0.4104, 0.2132, 0.4611, 0.264, 0.4104, 0.2132, 0.4104, 0.2132, 0.4611, 0.264, 0.4611, 0.1625, 0.4104, 0.1117, 0.4104, 0.1117, 0.4611, 0.1625, 0.4611, 0.1625, 0.4611, 0.264, 0.4104, 0.2132, 0.4104, 0.1117, 0.2132, 0.4104, 0.1117, 0.4104, 0.1117, 0.4104, 0.2132, 0.4104, 0.1625, 0.4611, 0.1117, 0.4104, 0.2132, 0.4104, 0.264, 0.4611, 0.264, 0.4611, 0.1625, 0.4611, 0.1117, 0.4104, 0.2132, 0.4104, 0.264, 0.4611, 0.2132, 0.4104, 0.2132, 0.4104, 0.264, 0.4611, 0.3606, 0.3057, 0.3331, 0.3331, 0.2613, 0.2613, 0.2888, 0.2339, 0.4611, 0.4062, 0.4337, 0.4337, 0.3331, 0.3331, 0.3606, 0.3057, 0.3057, 0.3606, 0.2339, 0.2888, 0.2613, 0.2613, 0.3331, 0.3331, 0.4062, 0.4611, 0.3057, 0.3606, 0.3331, 0.3331, 0.4337, 0.4337, 0.2339, 0.2888, 0.1908, 0.2457, 0.1445, 0.1416, 0.2613, 0.2613, 0.1908, 0.2457, 0.1445, 0.1416, 0.1445, 0.1416, 0.1908, 0.2457, 0.2888, 0.2339, 0.2613, 0.2613, 0.1445, 0.1416, 0.2457, 0.1908, 0.7387, 0.2613, 0.8555, 0.1416, 0.8092, 0.2457, 0.7661, 0.2888, 0.5389, 0.1015, 0.5389, 0.1015, 0.5, 0.0, 0.5, 0.0, 0.5389, 0.1625, 0.5389, 0.1625, 0.5389, 0.1015, 0.5389, 0.1015, 0.5, 0.1625, 0.5, 0.0, 0.5389, 0.1015, 0.5389, 0.1625, 0.5389, 0.1625, 0.5, 0.1625, 0.5, 0.0, 0.5389, 0.1015, 0.8555, 0.1416, 0.8555, 0.1416, 0.7543, 0.1908, 0.7543, 0.1908, 0.7387, 0.2613, 0.7112, 0.2339, 0.7543, 0.1908, 0.8555, 0.1416, 0.7112, 0.2339, 0.7112, 0.2339, 0.7543, 0.1908, 0.7543, 0.1908, 0.7661, 0.2888, 0.7661, 0.2888, 0.8092, 0.2457, 0.8092, 0.2457, 1.0, 0.5, 1.0, 0.5, 0.8985, 0.4611, 0.8985, 0.4611, 0.8375, 0.4611, 0.8985, 0.4611, 1.0, 0.5, 0.8375, 0.5, 0.8375, 0.4611, 0.8375, 0.4611, 0.8985, 0.4611, 0.8985, 0.4611, 0.8375, 0.5, 0.8375, 0.4611, 0.8985, 0.4611, 1.0, 0.5, 0.5938, 0.4611, 0.5938, 0.4611, 0.6943, 0.3606, 0.6943, 0.3606, 0.5389, 0.4062, 0.5389, 0.4062, 0.6394, 0.3057, 0.6394, 0.3057, 0.5663, 0.4337, 0.5389, 0.4062, 0.6394, 0.3057, 0.6669, 0.3331, 0.6669, 0.3331, 0.6394, 0.3057, 0.7112, 0.2339, 0.7387, 0.2613, 0.5663, 0.4337, 0.6669, 0.3331, 0.6943, 0.3606, 0.5938, 0.4611, 0.6669, 0.3331, 0.7387, 0.2613, 0.7661, 0.2888, 0.6943, 0.3606, 0.5389, 0.4062, 0.5, 0.4062, 0.5, 0.264, 0.5389, 0.264, 0.5389, 0.264, 0.5, 0.264, 0.5, 0.1625, 0.5389, 0.1625, 0.5, 0.4062, 0.5, 0.264, 0.5389, 0.264, 0.5389, 0.4062, 0.5, 0.264, 0.5, 0.1625, 0.5389, 0.1625, 0.5389, 0.264, 0.5389, 0.4062, 0.5389, 0.4062, 0.5389, 0.264, 0.5389, 0.264, 0.5389, 0.264, 0.5389, 0.1625, 0.5896, 0.1117, 0.5896, 0.2132, 0.5938, 0.5, 0.5938, 0.4611, 0.736, 0.4611, 0.736, 0.5, 0.736, 0.5, 0.736, 0.4611, 0.8375, 0.4611, 0.8375, 0.5, 0.5938, 0.4611, 0.5938, 0.4611, 0.736, 0.4611, 0.736, 0.4611, 0.8375, 0.4611, 0.8375, 0.4611, 0.8883, 0.4104, 0.8883, 0.4104, 0.5938, 0.4611, 0.736, 0.4611, 0.736, 0.5, 0.5938, 0.5, 0.736, 0.4611, 0.8375, 0.4611, 0.8375, 0.5, 0.736, 0.5, 0.7661, 0.2888, 0.8528, 0.3247, 0.781, 0.3965, 0.6943, 0.3606, 0.7112, 0.2339, 0.6394, 0.3057, 0.6035, 0.219, 0.6753, 0.1472, 0.6035, 0.219, 0.6035, 0.219, 0.6753, 0.1472, 0.6753, 0.1472, 0.7112, 0.2339, 0.7112, 0.2339, 0.6753, 0.1472, 0.6753, 0.1472, 0.6394, 0.3057, 0.6035, 0.219, 0.6753, 0.1472, 0.7112, 0.2339, 0.6394, 0.3057, 0.6394, 0.3057, 0.6035, 0.219, 0.6035, 0.219, 0.781, 0.3965, 0.781, 0.3965, 0.8528, 0.3247, 0.8528, 0.3247, 0.7661, 0.2888, 0.7661, 0.2888, 0.8528, 0.3247, 0.8528, 0.3247, 0.6943, 0.3606, 0.7661, 0.2888, 0.8528, 0.3247, 0.781, 0.3965, 0.6943, 0.3606, 0.6943, 0.3606, 0.781, 0.3965, 0.781, 0.3965, 0.5896, 0.2132, 0.5896, 0.2132, 0.5896, 0.1117, 0.5896, 0.1117, 0.5389, 0.264, 0.5389, 0.264, 0.5896, 0.2132, 0.5896, 0.2132, 0.5389, 0.1625, 0.5389, 0.1625, 0.5896, 0.1117, 0.5896, 0.1117, 0.5389, 0.1625, 0.5896, 0.1117, 0.5896, 0.2132, 0.5389, 0.264, 0.7868, 0.4104, 0.7868, 0.4104, 0.8883, 0.4104, 0.8883, 0.4104, 0.8375, 0.4611, 0.736, 0.4611, 0.7868, 0.4104, 0.8883, 0.4104, 0.736, 0.4611, 0.7868, 0.4104, 0.8883, 0.4104, 0.8375, 0.4611, 0.736, 0.4611, 0.736, 0.4611, 0.7868, 0.4104, 0.7868, 0.4104, 0.6394, 0.3057, 0.7112, 0.2339, 0.7387, 0.2613, 0.6669, 0.3331, 0.5389, 0.4062, 0.6394, 0.3057, 0.6669, 0.3331, 0.5663, 0.4337, 0.6943, 0.3606, 0.6669, 0.3331, 0.7387, 0.2613, 0.7661, 0.2888, 0.5938, 0.4611, 0.5663, 0.4337, 0.6669, 0.3331, 0.6943, 0.3606, 0.7661, 0.2888, 0.7387, 0.2613, 0.8555, 0.1416, 0.8092, 0.2457, 0.8092, 0.2457, 0.8092, 0.2457, 0.8555, 0.1416, 0.8555, 0.1416, 0.7112, 0.2339, 0.7543, 0.1908, 0.8555, 0.1416, 0.7387, 0.2613, 0.5, 0.8375, 0.5, 1.0, 0.5, 1.0, 0.5, 0.8375, 0.1625, 0.5, 0.0, 0.5, 0.0, 0.5, 0.1625, 0.5, 0.4611, 0.8985, 0.5, 1.0, 0.5, 1.0, 0.4611, 0.8985, 0.4611, 0.8375, 0.4611, 0.8985, 0.4611, 0.8985, 0.4611, 0.8375, 0.4611, 0.8375, 0.4611, 0.8985, 0.5, 1.0, 0.5, 0.8375, 0.1445, 0.8584, 0.2457, 0.8092, 0.2457, 0.8092, 0.1445, 0.8584, 0.2613, 0.7387, 0.1445, 0.8584, 0.2457, 0.8092, 0.2888, 0.7661, 0.2888, 0.7661, 0.2457, 0.8092, 0.2457, 0.8092, 0.2888, 0.7661, 0.2339, 0.7112, 0.1908, 0.7543, 0.1908, 0.7543, 0.2339, 0.7112, 0.0, 0.5, 0.1015, 0.5389, 0.1015, 0.5389, 0.0, 0.5, 0.1625, 0.5389, 0.1015, 0.5389, 0.1015, 0.5389, 0.1625, 0.5389, 0.1625, 0.5, 0.0, 0.5, 0.1015, 0.5389, 0.1625, 0.5389, 0.4062, 0.5389, 0.3057, 0.6394, 0.3057, 0.6394, 0.4062, 0.5389, 0.4611, 0.5938, 0.3606, 0.6943, 0.3606, 0.6943, 0.4611, 0.5938, 0.4337, 0.5663, 0.3331, 0.6669, 0.3606, 0.6943, 0.4611, 0.5938, 0.3331, 0.6669, 0.2613, 0.7387, 0.2888, 0.7661, 0.3606, 0.6943, 0.4611, 0.5938, 0.4611, 0.736, 0.5, 0.736, 0.5, 0.5938, 0.4611, 0.736, 0.4611, 0.8375, 0.5, 0.8375, 0.5, 0.736, 0.4611, 0.5938, 0.4611, 0.736, 0.4611, 0.736, 0.4611, 0.5938, 0.4611, 0.736, 0.4104, 0.7868, 0.4104, 0.8883, 0.4611, 0.8375, 0.5, 0.5938, 0.5, 0.736, 0.5, 0.736, 0.5, 0.5938, 0.5, 0.736, 0.5, 0.8375, 0.5, 0.8375, 0.5, 0.736, 0.4062, 0.5, 0.264, 0.5, 0.264, 0.5389, 0.4062, 0.5389, 0.264, 0.5, 0.1625, 0.5, 0.1625, 0.5389, 0.264, 0.5389, 0.4062, 0.5389, 0.264, 0.5389, 0.264, 0.5389, 0.4062, 0.5389, 0.1625, 0.5389, 0.1117, 0.5896, 0.1117, 0.5896, 0.1625, 0.5389, 0.4062, 0.5, 0.264, 0.5, 0.264, 0.5, 0.4062, 0.5, 0.264, 0.5, 0.1625, 0.5, 0.1625, 0.5, 0.264, 0.5, 0.2888, 0.7661, 0.3247, 0.8528, 0.3965, 0.781, 0.3606, 0.6943, 0.3965, 0.781, 0.3247, 0.8528, 0.3247, 0.8528, 0.3965, 0.781, 0.2888, 0.7661, 0.3247, 0.8528, 0.3247, 0.8528, 0.2888, 0.7661, 0.3606, 0.6943, 0.3965, 0.781, 0.3965, 0.781, 0.3606, 0.6943, 0.219, 0.6035, 0.1472, 0.6753, 0.1472, 0.6753, 0.219, 0.6035, 0.2339, 0.7112, 0.1472, 0.6753, 0.1472, 0.6753, 0.2339, 0.7112, 0.3057, 0.6394, 0.219, 0.6035, 0.1472, 0.6753, 0.2339, 0.7112, 0.3057, 0.6394, 0.219, 0.6035, 0.219, 0.6035, 0.3057, 0.6394, 0.4104, 0.7868, 0.4104, 0.8883, 0.4104, 0.8883, 0.4104, 0.7868, 0.4611, 0.736, 0.4104, 0.7868, 0.4104, 0.7868, 0.4611, 0.736, 0.4611, 0.8375, 0.4104, 0.8883, 0.4104, 0.8883, 0.4611, 0.8375, 0.2132, 0.5896, 0.1117, 0.5896, 0.1117, 0.5896, 0.2132, 0.5896, 0.1625, 0.5389, 0.1117, 0.5896, 0.2132, 0.5896, 0.264, 0.5389, 0.264, 0.5389, 0.2132, 0.5896, 0.2132, 0.5896, 0.264, 0.5389, 0.3057, 0.6394, 0.2339, 0.7112, 0.2613, 0.7387, 0.3331, 0.6669, 0.4062, 0.5389, 0.3057, 0.6394, 0.3331, 0.6669, 0.4337, 0.5663, 0.2339, 0.7112, 0.1908, 0.7543, 0.1445, 0.8584, 0.2613, 0.7387, 0.1908, 0.7543, 0.1445, 0.8584, 0.1445, 0.8584, 0.1908, 0.7543, 0.8375, 0.5, 0.8375, 0.5, 1.0, 0.5, 1.0, 0.5, 0.5389, 0.8985, 0.5389, 0.8985, 0.5, 1.0, 0.5, 1.0, 0.5389, 0.8375, 0.5389, 0.8375, 0.5389, 0.8985, 0.5389, 0.8985, 0.5389, 0.8375, 0.5, 0.8375, 0.5, 1.0, 0.5389, 0.8985, 0.8555, 0.8584, 0.8555, 0.8584, 0.7543, 0.8092, 0.7543, 0.8092, 0.7387, 0.7387, 0.7112, 0.7661, 0.7543, 0.8092, 0.8555, 0.8584, 0.7112, 0.7661, 0.7112, 0.7661, 0.7543, 0.8092, 0.7543, 0.8092, 0.7661, 0.7112, 0.7661, 0.7112, 0.8092, 0.7543, 0.8092, 0.7543, 1.0, 0.5, 1.0, 0.5, 0.8985, 0.5389, 0.8985, 0.5389, 0.8375, 0.5389, 0.8375, 0.5389, 0.8985, 0.5389, 0.8985, 0.5389, 0.8375, 0.5, 0.8375, 0.5389, 0.8985, 0.5389, 1.0, 0.5, 0.5938, 0.5389, 0.5938, 0.5389, 0.6943, 0.6394, 0.6943, 0.6394, 0.5389, 0.5938, 0.5389, 0.5938, 0.6394, 0.6943, 0.6394, 0.6943, 0.5663, 0.5663, 0.5389, 0.5938, 0.6394, 0.6943, 0.6669, 0.6669, 0.6669, 0.6669, 0.6394, 0.6943, 0.7112, 0.7661, 0.7387, 0.7387, 0.5389, 0.5938, 0.5, 0.5938, 0.5, 0.736, 0.5389, 0.736, 0.5389, 0.736, 0.5, 0.736, 0.5, 0.8375, 0.5389, 0.8375, 0.5389, 0.5938, 0.5389, 0.5938, 0.5389, 0.736, 0.5389, 0.736, 0.5389, 0.736, 0.5389, 0.8375, 0.5896, 0.8883, 0.5896, 0.7868, 0.5938, 0.5, 0.5938, 0.5389, 0.736, 0.5389, 0.736, 0.5, 0.736, 0.5, 0.736, 0.5389, 0.8375, 0.5389, 0.8375, 0.5, 0.5938, 0.5389, 0.5938, 0.5389, 0.736, 0.5389, 0.736, 0.5389, 0.8375, 0.5389, 0.8375, 0.5389, 0.8883, 0.5896, 0.8883, 0.5896, 0.5938, 0.5, 0.5938, 0.5, 0.736, 0.5, 0.736, 0.5, 0.736, 0.5, 0.736, 0.5, 0.8375, 0.5, 0.8375, 0.5, 0.7112, 0.7661, 0.6394, 0.6943, 0.6035, 0.781, 0.6753, 0.8528, 0.6035, 0.781, 0.6035, 0.781, 0.6753, 0.8528, 0.6753, 0.8528, 0.7112, 0.7661, 0.7112, 0.7661, 0.6753, 0.8528, 0.6753, 0.8528, 0.6394, 0.6943, 0.6394, 0.6943, 0.6035, 0.781, 0.6035, 0.781, 0.781, 0.6035, 0.781, 0.6035, 0.8528, 0.6753, 0.8528, 0.6753, 0.7661, 0.7112, 0.7661, 0.7112, 0.8528, 0.6753, 0.8528, 0.6753, 0.6943, 0.6394, 0.7661, 0.7112, 0.8528, 0.6753, 0.781, 0.6035, 0.6943, 0.6394, 0.6943, 0.6394, 0.781, 0.6035, 0.781, 0.6035, 0.5896, 0.7868, 0.5896, 0.7868, 0.5896, 0.8883, 0.5896, 0.8883, 0.5389, 0.736, 0.5389, 0.736, 0.5896, 0.7868, 0.5896, 0.7868, 0.5389, 0.8375, 0.5389, 0.8375, 0.5896, 0.8883, 0.5896, 0.8883, 0.7868, 0.5896, 0.7868, 0.5896, 0.8883, 0.5896, 0.8883, 0.5896, 0.8375, 0.5389, 0.736, 0.5389, 0.7868, 0.5896, 0.8883, 0.5896, 0.736, 0.5389, 0.736, 0.5389, 0.7868, 0.5896, 0.7868, 0.5896, 0.6943, 0.6394, 0.6669, 0.6669, 0.7387, 0.7387, 0.7661, 0.7112, 0.5938, 0.5389, 0.5663, 0.5663, 0.6669, 0.6669, 0.6943, 0.6394, 0.7661, 0.7112, 0.7387, 0.7387, 0.8555, 0.8584, 0.8092, 0.7543, 0.8092, 0.7543, 0.8092, 0.7543, 0.8555, 0.8584, 0.8555, 0.8584, 0.5, 0.1625, 0.5, 0.1625, 0.5, 0.0, 0.5, 0.0, 0.4611, 0.1015, 0.4611, 0.1015, 0.5, 0.0, 0.5, 0.0, 0.4611, 0.1625, 0.4611, 0.1625, 0.4611, 0.1015, 0.4611, 0.1015, 0.4611, 0.1625, 0.5, 0.1625, 0.5, 0.0, 0.4611, 0.1015, 0.1445, 0.1416, 0.1445, 0.1416, 0.2457, 0.1908, 0.2457, 0.1908, 0.2613, 0.2613, 0.2888, 0.2339, 0.2457, 0.1908, 0.1445, 0.1416, 0.2888, 0.2339, 0.2888, 0.2339, 0.2457, 0.1908, 0.2457, 0.1908, 0.2339, 0.2888, 0.2339, 0.2888, 0.1908, 0.2457, 0.1908, 0.2457, 0.0, 0.5, 0.0, 0.5, 0.1015, 0.4611, 0.1015, 0.4611, 0.1625, 0.4611, 0.1625, 0.4611, 0.1015, 0.4611, 0.1015, 0.4611, 0.1625, 0.5, 0.1625, 0.4611, 0.1015, 0.4611, 0.0, 0.5, 0.4062, 0.4611, 0.4062, 0.4611, 0.3057, 0.3606, 0.3057, 0.3606, 0.4611, 0.4062, 0.4611, 0.4062, 0.3606, 0.3057, 0.3606, 0.3057, 0.4337, 0.4337, 0.4611, 0.4062, 0.3606, 0.3057, 0.3331, 0.3331, 0.3331, 0.3331, 0.3606, 0.3057, 0.2888, 0.2339, 0.2613, 0.2613, 0.4611, 0.4062, 0.5, 0.4062, 0.5, 0.264, 0.4611, 0.264, 0.4611, 0.264, 0.5, 0.264, 0.5, 0.1625, 0.4611, 0.1625, 0.4611, 0.4062, 0.4611, 0.4062, 0.4611, 0.264, 0.4611, 0.264, 0.4611, 0.264, 0.4611, 0.1625, 0.4104, 0.1117, 0.4104, 0.2132, 0.5, 0.4062, 0.5, 0.4062, 0.5, 0.264, 0.5, 0.264, 0.5, 0.264, 0.5, 0.264, 0.5, 0.1625, 0.5, 0.1625, 0.4062, 0.5, 0.4062, 0.4611, 0.264, 0.4611, 0.264, 0.5, 0.264, 0.5, 0.264, 0.4611, 0.1625, 0.4611, 0.1625, 0.5, 0.4062, 0.4611, 0.4062, 0.4611, 0.264, 0.4611, 0.264, 0.4611, 0.1625, 0.4611, 0.1625, 0.4611, 0.1117, 0.4104, 0.1117, 0.4104, 0.2888, 0.2339, 0.3606, 0.3057, 0.3965, 0.219, 0.3247, 0.1472, 0.3965, 0.219, 0.3965, 0.219, 0.3247, 0.1472, 0.3247, 0.1472, 0.2888, 0.2339, 0.2888, 0.2339, 0.3247, 0.1472, 0.3247, 0.1472, 0.3606, 0.3057, 0.3606, 0.3057, 0.3965, 0.219, 0.3965, 0.219, 0.219, 0.3965, 0.219, 0.3965, 0.1472, 0.3247, 0.1472, 0.3247, 0.2339, 0.2888, 0.2339, 0.2888, 0.1472, 0.3247, 0.1472, 0.3247, 0.3057, 0.3606, 0.2339, 0.2888, 0.1472, 0.3247, 0.219, 0.3965, 0.3057, 0.3606, 0.3057, 0.3606, 0.219, 0.3965, 0.219, 0.3965, 0.4104, 0.2132, 0.4104, 0.2132, 0.4104, 0.1117, 0.4104, 0.1117, 0.4611, 0.264, 0.4611, 0.264, 0.4104, 0.2132, 0.4104, 0.2132, 0.4611, 0.1625, 0.4611, 0.1625, 0.4104, 0.1117, 0.4104, 0.1117, 0.2132, 0.4104, 0.2132, 0.4104, 0.1117, 0.4104, 0.1117, 0.4104, 0.1625, 0.4611, 0.264, 0.4611, 0.2132, 0.4104, 0.1117, 0.4104, 0.264, 0.4611, 0.264, 0.4611, 0.2132, 0.4104, 0.2132, 0.4104, 0.3057, 0.3606, 0.3331, 0.3331, 0.2613, 0.2613, 0.2339, 0.2888, 0.4062, 0.4611, 0.4337, 0.4337, 0.3331, 0.3331, 0.3057, 0.3606, 0.2339, 0.2888, 0.2613, 0.2613, 0.1445, 0.1416, 0.1908, 0.2457, 0.1908, 0.2457, 0.1908, 0.2457, 0.1445, 0.1416, 0.1445, 0.1416, 0.5389, 0.1015, 0.5, 0.0, 0.5, 0.0, 0.5389, 0.1015, 0.5389, 0.1625, 0.5389, 0.1015, 0.5389, 0.1015, 0.5389, 0.1625, 0.5389, 0.1625, 0.5389, 0.1015, 0.5, 0.0, 0.5, 0.1625, 0.8555, 0.1416, 0.7543, 0.1908, 0.7543, 0.1908, 0.8555, 0.1416, 0.7387, 0.2613, 0.8555, 0.1416, 0.7543, 0.1908, 0.7112, 0.2339, 0.7112, 0.2339, 0.7543, 0.1908, 0.7543, 0.1908, 0.7112, 0.2339, 0.7661, 0.2888, 0.8092, 0.2457, 0.8092, 0.2457, 0.7661, 0.2888, 1.0, 0.5, 0.8985, 0.4611, 0.8985, 0.4611, 1.0, 0.5, 0.8375, 0.4611, 0.8985, 0.4611, 0.8985, 0.4611, 0.8375, 0.4611, 0.8375, 0.5, 1.0, 0.5, 0.8985, 0.4611, 0.8375, 0.4611, 0.5938, 0.4611, 0.6943, 0.3606, 0.6943, 0.3606, 0.5938, 0.4611, 0.5389, 0.4062, 0.6394, 0.3057, 0.6394, 0.3057, 0.5389, 0.4062, 0.5663, 0.4337, 0.6669, 0.3331, 0.6394, 0.3057, 0.5389, 0.4062, 0.6669, 0.3331, 0.7387, 0.2613, 0.7112, 0.2339, 0.6394, 0.3057, 0.5389, 0.4062, 0.5389, 0.264, 0.5, 0.264, 0.5, 0.4062, 0.5389, 0.264, 0.5389, 0.1625, 0.5, 0.1625, 0.5, 0.264, 0.5389, 0.4062, 0.5389, 0.264, 0.5389, 0.264, 0.5389, 0.4062, 0.5389, 0.264, 0.5896, 0.2132, 0.5896, 0.1117, 0.5389, 0.1625, 0.5938, 0.5, 0.736, 0.5, 0.736, 0.4611, 0.5938, 0.4611, 0.736, 0.5, 0.8375, 0.5, 0.8375, 0.4611, 0.736, 0.4611, 0.5938, 0.4611, 0.736, 0.4611, 0.736, 0.4611, 0.5938, 0.4611, 0.8375, 0.4611, 0.8883, 0.4104, 0.8883, 0.4104, 0.8375, 0.4611, 0.7112, 0.2339, 0.6753, 0.1472, 0.6035, 0.219, 0.6394, 0.3057, 0.6035, 0.219, 0.6753, 0.1472, 0.6753, 0.1472, 0.6035, 0.219, 0.7112, 0.2339, 0.6753, 0.1472, 0.6753, 0.1472, 0.7112, 0.2339, 0.6394, 0.3057, 0.6035, 0.219, 0.6035, 0.219, 0.6394, 0.3057, 0.781, 0.3965, 0.8528, 0.3247, 0.8528, 0.3247, 0.781, 0.3965, 0.7661, 0.2888, 0.8528, 0.3247, 0.8528, 0.3247, 0.7661, 0.2888, 0.6943, 0.3606, 0.781, 0.3965, 0.8528, 0.3247, 0.7661, 0.2888, 0.6943, 0.3606, 0.781, 0.3965, 0.781, 0.3965, 0.6943, 0.3606, 0.5896, 0.2132, 0.5896, 0.1117, 0.5896, 0.1117, 0.5896, 0.2132, 0.5389, 0.264, 0.5896, 0.2132, 0.5896, 0.2132, 0.5389, 0.264, 0.5389, 0.1625, 0.5896, 0.1117, 0.5896, 0.1117, 0.5389, 0.1625, 0.7868, 0.4104, 0.8883, 0.4104, 0.8883, 0.4104, 0.7868, 0.4104, 0.8375, 0.4611, 0.8883, 0.4104, 0.7868, 0.4104, 0.736, 0.4611, 0.736, 0.4611, 0.7868, 0.4104, 0.7868, 0.4104, 0.736, 0.4611, 0.6943, 0.3606, 0.7661, 0.2888, 0.7387, 0.2613, 0.6669, 0.3331, 0.5938, 0.4611, 0.6943, 0.3606, 0.6669, 0.3331, 0.5663, 0.4337, 0.7661, 0.2888, 0.8092, 0.2457, 0.8555, 0.1416, 0.7387, 0.2613, 0.8092, 0.2457, 0.8555, 0.1416, 0.8555, 0.1416, 0.8092, 0.2457, 0.5, 0.5938, 0.5, 0.5, 0.5663, 0.5663, 0.5389, 0.5938, 0.5, 0.5938, 0.5389, 0.5938, 0.5663, 0.5663, 0.5, 0.5, 0.5, 0.4062, 0.5, 0.5, 0.4337, 0.4337, 0.4611, 0.4062, 0.4062, 0.5, 0.5, 0.5, 0.4337, 0.5663, 0.4062, 0.5389, 0.5938, 0.5, 0.5, 0.5, 0.5663, 0.4337, 0.5938, 0.4611, 0.4337, 0.4337, 0.5, 0.5, 0.4062, 0.5, 0.4062, 0.4611, 0.5663, 0.5663, 0.5, 0.5, 0.5938, 0.5, 0.5938, 0.5389, 0.4337, 0.5663, 0.5, 0.5, 0.5, 0.5938, 0.4611, 0.5938, 0.5663, 0.4337, 0.5, 0.5, 0.5, 0.4062, 0.5389, 0.4062, 0.5, 0.4062, 0.4611, 0.4062, 0.4337, 0.4337, 0.5, 0.5, 0.5, 0.5, 0.5938, 0.5, 0.5938, 0.4611, 0.5663, 0.4337, 0.5, 0.5, 0.4337, 0.5663, 0.4611, 0.5938, 0.5, 0.5938, 0.5, 0.5, 0.5663, 0.5663, 0.5938, 0.5389, 0.5938, 0.5, 0.5, 0.5, 0.4337, 0.4337, 0.4062, 0.4611, 0.4062, 0.5, 0.5663, 0.4337, 0.5389, 0.4062, 0.5, 0.4062, 0.5, 0.5, 0.4337, 0.5663, 0.5, 0.5, 0.4062, 0.5, 0.4062, 0.5389])
me_cylinder_003.use_remesh_fix_poles = True
me_cylinder_003.use_remesh_preserve_attributes = False
me_cylinder_003.update()

# ---- objects
ob_snowflake = bpy.data.objects.new('SnowFlake', me_cylinder_003)

# ---- transforms, parenting, visibility, modifiers, constraints
ob_snowflake.location = (0.0, 0.0, 0.0)

# ---- collection membership
col_collection.objects.link(ob_snowflake)

# ---- scene / render settings (as saved in the file)
scene.frame_start = 1; scene.frame_end = 250; scene.frame_set(1)
scene.render.engine = 'BLENDER_EEVEE_NEXT'
scene.cycles.sampling_pattern = 'TABULATED_SOBOL'
scene.cycles.use_light_tree = False
scene.view_settings.view_transform = 'Filmic'
bpy.context.view_layer.update()

# ---- added for rendering (the .blend has no active camera and no usable light): camera, sun
cam_auto = bpy.data.cameras.new('AutoCamera')
cam_auto.lens = 50.0
cam_auto.sensor_width = 36.0
cam_auto.clip_end = 1000.0
ob_auto_camera = bpy.data.objects.new('AutoCamera', cam_auto)
scene.collection.objects.link(ob_auto_camera)
ob_auto_camera.location = (12.8935, -15.4721, 10.3148)
ob_auto_camera.rotation_euler = (1.09748, -7.21219e-08, 0.694738)
scene.camera = ob_auto_camera
light_auto_sun = bpy.data.lights.new('AutoSun', 'SUN')
light_auto_sun.energy = 3.0
light_auto_sun.angle = 0.0523599
ob_auto_sun = bpy.data.objects.new('AutoSun', light_auto_sun)
scene.collection.objects.link(ob_auto_sun)
ob_auto_sun.rotation_euler = (0.872665, 0.174533, 0.523599)
bpy.context.view_layer.update()
